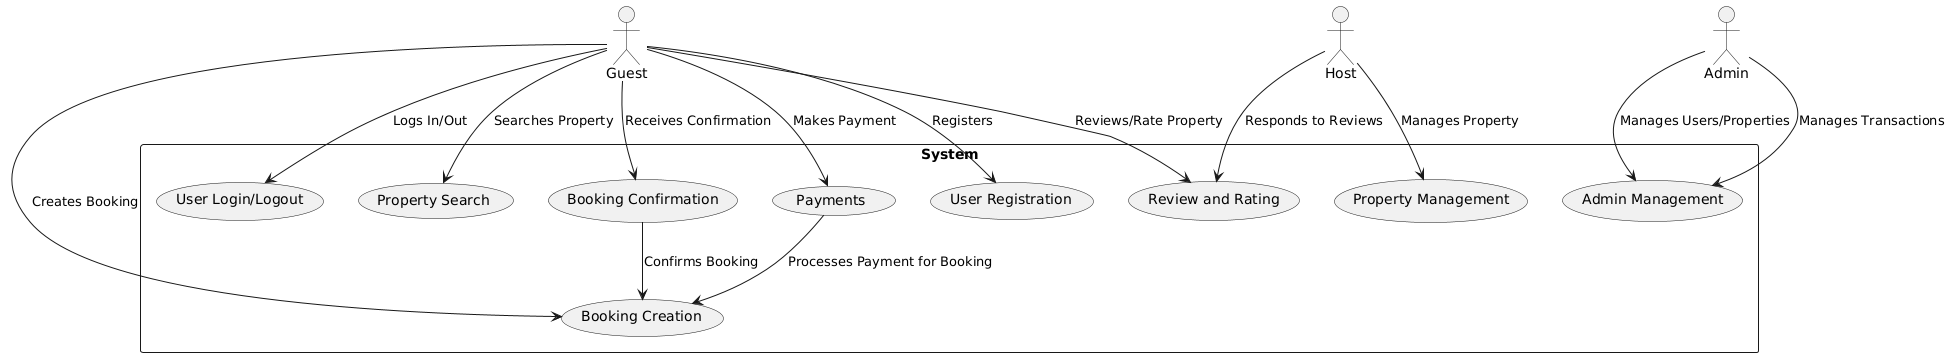

The diagram above was rendered by PlantUML. Its source (embedded in the PNG):
@startuml
!define RECTANGLE class

actor Guest
actor Host
actor Admin

rectangle System {
  usecase "User Registration" as UC1
  usecase "User Login/Logout" as UC2
  usecase "Property Management" as UC3
  usecase "Property Search" as UC4
  usecase "Booking Creation" as UC5
  usecase "Booking Confirmation" as UC6
  usecase "Payments" as UC7
  usecase "Review and Rating" as UC8
  usecase "Admin Management" as UC9
}

Guest --> UC1 : "Registers"
Guest --> UC2 : "Logs In/Out"
Guest --> UC4 : "Searches Property"
Guest --> UC5 : "Creates Booking"
Guest --> UC6 : "Receives Confirmation"
Guest --> UC7 : "Makes Payment"
Guest --> UC8 : "Reviews/Rate Property"

Host --> UC3 : "Manages Property"
Host --> UC8 : "Responds to Reviews"

Admin --> UC9 : "Manages Users/Properties"
Admin --> UC9 : "Manages Transactions"

UC7 --> UC5 : "Processes Payment for Booking"
UC6 --> UC5 : "Confirms Booking"
@enduml